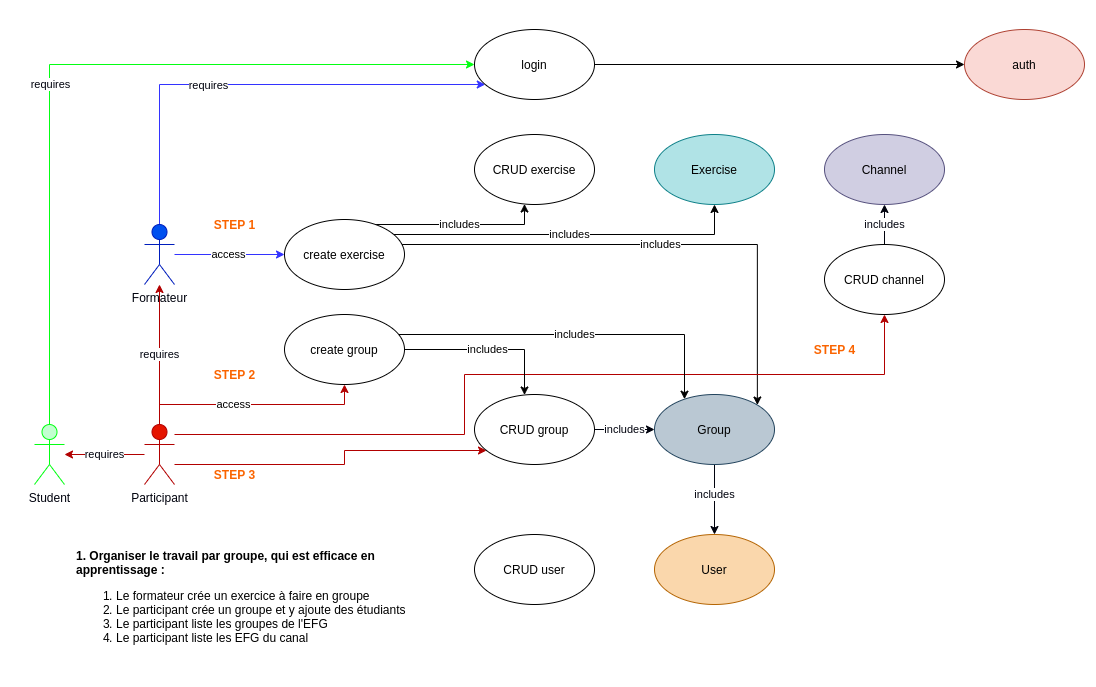

The diagram above was exported from draw.io. Its source (the exported page's mxGraphModel, read from the mxfile embedded in the PNG):
<mxGraphModel dx="3184" dy="2364" grid="1" gridSize="10" guides="1" tooltips="1" connect="1" arrows="1" fold="1" page="1" pageScale="1" pageWidth="850" pageHeight="1100" math="0" shadow="0">
  <root>
    <mxCell id="0" />
    <mxCell id="1" parent="0" />
    <mxCell id="kcc16ZzfIbuYTJM_AT6h-1" value="Exercise" style="ellipse;whiteSpace=wrap;html=1;fillColor=#b0e3e6;strokeColor=#0e8088;" vertex="1" parent="1">
      <mxGeometry x="210" y="-460" width="120" height="70" as="geometry" />
    </mxCell>
    <mxCell id="kcc16ZzfIbuYTJM_AT6h-2" value="&lt;div&gt;&lt;b&gt;&lt;span&gt;1. &lt;/span&gt;&lt;span&gt;Organiser le travail par groupe, qui est efficace en apprentissage :&lt;/span&gt;&lt;/b&gt;&lt;br&gt;&lt;/div&gt;&lt;blockquote style=&quot;margin: 0 0 0 40px ; border: none ; padding: 0px&quot;&gt;&lt;/blockquote&gt;&lt;ol&gt;&lt;li&gt;&lt;span&gt;Le formateur crée un exercice à faire en groupe&lt;/span&gt;&lt;/li&gt;&lt;li&gt;&lt;span&gt;Le participant crée un groupe et y ajoute des étudiants&lt;/span&gt;&lt;/li&gt;&lt;li&gt;&lt;span&gt;Le participant liste les groupes de l'EFG&lt;/span&gt;&lt;/li&gt;&lt;li&gt;&lt;span&gt;Le participant liste les EFG du canal&lt;/span&gt;&lt;/li&gt;&lt;/ol&gt;&lt;blockquote style=&quot;margin: 0 0 0 40px ; border: none ; padding: 0px&quot;&gt;&lt;/blockquote&gt;&lt;blockquote style=&quot;margin: 0 0 0 40px ; border: none ; padding: 0px&quot;&gt;&lt;/blockquote&gt;&lt;div&gt;&lt;br&gt;&lt;/div&gt;" style="text;html=1;strokeColor=none;fillColor=none;align=left;verticalAlign=middle;whiteSpace=wrap;rounded=0;" vertex="1" parent="1">
      <mxGeometry x="-370" y="-50" width="380" height="130" as="geometry" />
    </mxCell>
    <mxCell id="kcc16ZzfIbuYTJM_AT6h-30" value="access" style="edgeStyle=orthogonalEdgeStyle;rounded=0;orthogonalLoop=1;jettySize=auto;html=1;fillColor=#dae8fc;strokeColor=#3333FF;" edge="1" parent="1" source="kcc16ZzfIbuYTJM_AT6h-3" target="kcc16ZzfIbuYTJM_AT6h-4">
      <mxGeometry relative="1" as="geometry" />
    </mxCell>
    <mxCell id="kcc16ZzfIbuYTJM_AT6h-31" style="edgeStyle=orthogonalEdgeStyle;rounded=0;orthogonalLoop=1;jettySize=auto;html=1;fillColor=#dae8fc;strokeColor=#3333FF;" edge="1" parent="1" source="kcc16ZzfIbuYTJM_AT6h-3" target="kcc16ZzfIbuYTJM_AT6h-6">
      <mxGeometry relative="1" as="geometry">
        <Array as="points">
          <mxPoint x="-285" y="-510" />
        </Array>
      </mxGeometry>
    </mxCell>
    <mxCell id="kcc16ZzfIbuYTJM_AT6h-52" value="requires" style="edgeLabel;html=1;align=center;verticalAlign=middle;resizable=0;points=[];fontColor=#00020D;" vertex="1" connectable="0" parent="kcc16ZzfIbuYTJM_AT6h-31">
      <mxGeometry x="-0.1984" y="-2" relative="1" as="geometry">
        <mxPoint x="1" y="-2" as="offset" />
      </mxGeometry>
    </mxCell>
    <mxCell id="kcc16ZzfIbuYTJM_AT6h-3" value="Formateur" style="shape=umlActor;verticalLabelPosition=bottom;verticalAlign=top;html=1;outlineConnect=0;align=center;fillColor=#0050ef;strokeColor=#001DBC;fontColor=#00020D;" vertex="1" parent="1">
      <mxGeometry x="-300" y="-370" width="30" height="60" as="geometry" />
    </mxCell>
    <mxCell id="kcc16ZzfIbuYTJM_AT6h-36" value="includes" style="edgeStyle=orthogonalEdgeStyle;rounded=0;orthogonalLoop=1;jettySize=auto;html=1;" edge="1" parent="1" source="kcc16ZzfIbuYTJM_AT6h-4" target="kcc16ZzfIbuYTJM_AT6h-1">
      <mxGeometry relative="1" as="geometry">
        <Array as="points">
          <mxPoint x="270" y="-360" />
        </Array>
      </mxGeometry>
    </mxCell>
    <mxCell id="kcc16ZzfIbuYTJM_AT6h-38" value="includes" style="edgeStyle=orthogonalEdgeStyle;rounded=0;orthogonalLoop=1;jettySize=auto;html=1;" edge="1" parent="1" source="kcc16ZzfIbuYTJM_AT6h-4" target="kcc16ZzfIbuYTJM_AT6h-16">
      <mxGeometry relative="1" as="geometry">
        <Array as="points">
          <mxPoint x="80" y="-370" />
        </Array>
      </mxGeometry>
    </mxCell>
    <mxCell id="kcc16ZzfIbuYTJM_AT6h-39" value="includes" style="edgeStyle=orthogonalEdgeStyle;rounded=0;orthogonalLoop=1;jettySize=auto;html=1;entryX=1;entryY=0;entryDx=0;entryDy=0;" edge="1" parent="1" source="kcc16ZzfIbuYTJM_AT6h-4" target="kcc16ZzfIbuYTJM_AT6h-8">
      <mxGeometry relative="1" as="geometry">
        <Array as="points">
          <mxPoint x="313" y="-350" />
        </Array>
      </mxGeometry>
    </mxCell>
    <mxCell id="kcc16ZzfIbuYTJM_AT6h-4" value="create exercise" style="ellipse;whiteSpace=wrap;html=1;" vertex="1" parent="1">
      <mxGeometry x="-160" y="-375" width="120" height="70" as="geometry" />
    </mxCell>
    <mxCell id="kcc16ZzfIbuYTJM_AT6h-9" style="edgeStyle=orthogonalEdgeStyle;rounded=0;orthogonalLoop=1;jettySize=auto;html=1;" edge="1" parent="1" source="kcc16ZzfIbuYTJM_AT6h-6" target="kcc16ZzfIbuYTJM_AT6h-7">
      <mxGeometry relative="1" as="geometry" />
    </mxCell>
    <mxCell id="kcc16ZzfIbuYTJM_AT6h-6" value="login" style="ellipse;whiteSpace=wrap;html=1;" vertex="1" parent="1">
      <mxGeometry x="30" y="-565" width="120" height="70" as="geometry" />
    </mxCell>
    <mxCell id="kcc16ZzfIbuYTJM_AT6h-7" value="&lt;span style=&quot;font-weight: normal&quot;&gt;auth&lt;/span&gt;" style="ellipse;whiteSpace=wrap;html=1;fontStyle=1;fillColor=#fad9d5;strokeColor=#ae4132;" vertex="1" parent="1">
      <mxGeometry x="520" y="-565" width="120" height="70" as="geometry" />
    </mxCell>
    <mxCell id="kcc16ZzfIbuYTJM_AT6h-49" value="includes" style="edgeStyle=orthogonalEdgeStyle;rounded=0;orthogonalLoop=1;jettySize=auto;html=1;fontColor=#00020D;strokeColor=#00020D;" edge="1" parent="1" source="kcc16ZzfIbuYTJM_AT6h-8" target="kcc16ZzfIbuYTJM_AT6h-47">
      <mxGeometry x="-0.1429" relative="1" as="geometry">
        <mxPoint x="270" y="-90" as="sourcePoint" />
        <Array as="points" />
        <mxPoint as="offset" />
      </mxGeometry>
    </mxCell>
    <mxCell id="kcc16ZzfIbuYTJM_AT6h-8" value="Group" style="ellipse;whiteSpace=wrap;html=1;fillColor=#bac8d3;strokeColor=#23445d;" vertex="1" parent="1">
      <mxGeometry x="210" y="-200" width="120" height="70" as="geometry" />
    </mxCell>
    <mxCell id="kcc16ZzfIbuYTJM_AT6h-16" value="CRUD exercise" style="ellipse;whiteSpace=wrap;html=1;" vertex="1" parent="1">
      <mxGeometry x="30" y="-460" width="120" height="70" as="geometry" />
    </mxCell>
    <mxCell id="kcc16ZzfIbuYTJM_AT6h-22" style="edgeStyle=orthogonalEdgeStyle;rounded=0;orthogonalLoop=1;jettySize=auto;html=1;entryX=0;entryY=0.5;entryDx=0;entryDy=0;fillColor=#d5e8d4;strokeColor=#03FF13;" edge="1" parent="1" source="kcc16ZzfIbuYTJM_AT6h-19" target="kcc16ZzfIbuYTJM_AT6h-6">
      <mxGeometry relative="1" as="geometry">
        <Array as="points">
          <mxPoint x="-395" y="-530" />
        </Array>
      </mxGeometry>
    </mxCell>
    <mxCell id="kcc16ZzfIbuYTJM_AT6h-50" value="requires" style="edgeLabel;html=1;align=center;verticalAlign=middle;resizable=0;points=[];fontColor=#00020D;" vertex="1" connectable="0" parent="kcc16ZzfIbuYTJM_AT6h-22">
      <mxGeometry x="-0.1535" y="-4" relative="1" as="geometry">
        <mxPoint x="-4" y="-7.77" as="offset" />
      </mxGeometry>
    </mxCell>
    <mxCell id="kcc16ZzfIbuYTJM_AT6h-44" value="&lt;meta charset=&quot;utf-8&quot;&gt;&lt;span style=&quot;color: rgb(0, 0, 0); font-family: helvetica; font-size: 11px; font-style: normal; font-weight: 400; letter-spacing: normal; text-align: center; text-indent: 0px; text-transform: none; word-spacing: 0px; background-color: rgb(255, 255, 255); display: inline; float: none;&quot;&gt;access&lt;/span&gt;" style="edgeStyle=orthogonalEdgeStyle;rounded=0;orthogonalLoop=1;jettySize=auto;html=1;fillColor=#e51400;strokeColor=#B20000;" edge="1" parent="1" source="kcc16ZzfIbuYTJM_AT6h-18" target="kcc16ZzfIbuYTJM_AT6h-26">
      <mxGeometry x="-0.1556" relative="1" as="geometry">
        <Array as="points">
          <mxPoint x="-285" y="-190" />
          <mxPoint x="-100" y="-190" />
        </Array>
        <mxPoint as="offset" />
      </mxGeometry>
    </mxCell>
    <mxCell id="kcc16ZzfIbuYTJM_AT6h-53" value="requires" style="edgeStyle=orthogonalEdgeStyle;rounded=0;orthogonalLoop=1;jettySize=auto;html=1;strokeColor=#B20000;fontColor=#00020D;fillColor=#e51400;" edge="1" parent="1" source="kcc16ZzfIbuYTJM_AT6h-18" target="kcc16ZzfIbuYTJM_AT6h-3">
      <mxGeometry relative="1" as="geometry" />
    </mxCell>
    <mxCell id="kcc16ZzfIbuYTJM_AT6h-54" value="requires" style="edgeStyle=orthogonalEdgeStyle;rounded=0;orthogonalLoop=1;jettySize=auto;html=1;strokeColor=#B20000;fontColor=#00020D;fillColor=#e51400;" edge="1" parent="1" source="kcc16ZzfIbuYTJM_AT6h-18" target="kcc16ZzfIbuYTJM_AT6h-19">
      <mxGeometry relative="1" as="geometry" />
    </mxCell>
    <mxCell id="kcc16ZzfIbuYTJM_AT6h-59" style="edgeStyle=orthogonalEdgeStyle;rounded=0;orthogonalLoop=1;jettySize=auto;html=1;strokeColor=#B20000;fontColor=#00020D;fillColor=#e51400;" edge="1" parent="1" source="kcc16ZzfIbuYTJM_AT6h-18" target="kcc16ZzfIbuYTJM_AT6h-33">
      <mxGeometry relative="1" as="geometry">
        <mxPoint x="-269.9999999999998" y="-129.99551724137908" as="sourcePoint" />
        <mxPoint x="30.00002911985962" y="-144.27551724137908" as="targetPoint" />
        <Array as="points">
          <mxPoint x="-100" y="-130" />
          <mxPoint x="-100" y="-144" />
        </Array>
      </mxGeometry>
    </mxCell>
    <mxCell id="kcc16ZzfIbuYTJM_AT6h-66" style="edgeStyle=orthogonalEdgeStyle;rounded=0;orthogonalLoop=1;jettySize=auto;html=1;strokeColor=#B20000;fontColor=#FA6400;fillColor=#e51400;" edge="1" parent="1" source="kcc16ZzfIbuYTJM_AT6h-18" target="kcc16ZzfIbuYTJM_AT6h-62">
      <mxGeometry relative="1" as="geometry">
        <Array as="points">
          <mxPoint x="20" y="-160" />
          <mxPoint x="20" y="-220" />
          <mxPoint x="440" y="-220" />
        </Array>
      </mxGeometry>
    </mxCell>
    <mxCell id="kcc16ZzfIbuYTJM_AT6h-18" value="Participant" style="shape=umlActor;verticalLabelPosition=bottom;verticalAlign=top;html=1;outlineConnect=0;align=center;fillColor=#e51400;strokeColor=#B20000;fontColor=#00020D;" vertex="1" parent="1">
      <mxGeometry x="-300" y="-170" width="30" height="60" as="geometry" />
    </mxCell>
    <mxCell id="kcc16ZzfIbuYTJM_AT6h-19" value="Student" style="shape=umlActor;verticalLabelPosition=bottom;verticalAlign=top;html=1;outlineConnect=0;align=center;strokeColor=#03FF13;fillColor=#C2FFD0;fontColor=#00020D;" vertex="1" parent="1">
      <mxGeometry x="-410" y="-170" width="30" height="60" as="geometry" />
    </mxCell>
    <mxCell id="kcc16ZzfIbuYTJM_AT6h-34" value="includes" style="edgeStyle=orthogonalEdgeStyle;rounded=0;orthogonalLoop=1;jettySize=auto;html=1;" edge="1" parent="1" source="kcc16ZzfIbuYTJM_AT6h-26" target="kcc16ZzfIbuYTJM_AT6h-8">
      <mxGeometry relative="1" as="geometry">
        <Array as="points">
          <mxPoint x="240" y="-260" />
        </Array>
      </mxGeometry>
    </mxCell>
    <mxCell id="kcc16ZzfIbuYTJM_AT6h-35" value="includes" style="edgeStyle=orthogonalEdgeStyle;rounded=0;orthogonalLoop=1;jettySize=auto;html=1;" edge="1" parent="1" source="kcc16ZzfIbuYTJM_AT6h-26" target="kcc16ZzfIbuYTJM_AT6h-33">
      <mxGeometry relative="1" as="geometry">
        <Array as="points">
          <mxPoint x="80" y="-245" />
        </Array>
      </mxGeometry>
    </mxCell>
    <mxCell id="kcc16ZzfIbuYTJM_AT6h-26" value="create group" style="ellipse;whiteSpace=wrap;html=1;" vertex="1" parent="1">
      <mxGeometry x="-160" y="-280" width="120" height="70" as="geometry" />
    </mxCell>
    <mxCell id="kcc16ZzfIbuYTJM_AT6h-61" value="includes" style="edgeStyle=orthogonalEdgeStyle;rounded=0;orthogonalLoop=1;jettySize=auto;html=1;fontColor=#00020D;strokeColor=#00020D;" edge="1" parent="1" source="kcc16ZzfIbuYTJM_AT6h-33" target="kcc16ZzfIbuYTJM_AT6h-8">
      <mxGeometry relative="1" as="geometry" />
    </mxCell>
    <mxCell id="kcc16ZzfIbuYTJM_AT6h-33" value="CRUD group" style="ellipse;whiteSpace=wrap;html=1;" vertex="1" parent="1">
      <mxGeometry x="30" y="-200" width="120" height="70" as="geometry" />
    </mxCell>
    <mxCell id="kcc16ZzfIbuYTJM_AT6h-46" value="CRUD user" style="ellipse;whiteSpace=wrap;html=1;" vertex="1" parent="1">
      <mxGeometry x="30" y="-60" width="120" height="70" as="geometry" />
    </mxCell>
    <mxCell id="kcc16ZzfIbuYTJM_AT6h-47" value="User" style="ellipse;whiteSpace=wrap;html=1;fillColor=#fad7ac;strokeColor=#b46504;" vertex="1" parent="1">
      <mxGeometry x="210" y="-60" width="120" height="70" as="geometry" />
    </mxCell>
    <mxCell id="kcc16ZzfIbuYTJM_AT6h-56" value="&lt;b&gt;STEP 1&lt;/b&gt;" style="text;html=1;align=center;verticalAlign=middle;resizable=0;points=[];autosize=1;fontColor=#FA6400;" vertex="1" parent="1">
      <mxGeometry x="-240" y="-380" width="60" height="20" as="geometry" />
    </mxCell>
    <mxCell id="kcc16ZzfIbuYTJM_AT6h-57" value="&lt;b&gt;STEP 2&lt;/b&gt;" style="text;html=1;align=center;verticalAlign=middle;resizable=0;points=[];autosize=1;fontColor=#FA6400;" vertex="1" parent="1">
      <mxGeometry x="-240" y="-230" width="60" height="20" as="geometry" />
    </mxCell>
    <mxCell id="kcc16ZzfIbuYTJM_AT6h-58" value="&lt;b&gt;STEP 3&lt;/b&gt;" style="text;html=1;align=center;verticalAlign=middle;resizable=0;points=[];autosize=1;fontColor=#FA6400;" vertex="1" parent="1">
      <mxGeometry x="-240" y="-130" width="60" height="20" as="geometry" />
    </mxCell>
    <mxCell id="kcc16ZzfIbuYTJM_AT6h-68" value="includes" style="edgeStyle=orthogonalEdgeStyle;rounded=0;orthogonalLoop=1;jettySize=auto;html=1;strokeColor=#00020D;fontColor=#00020D;" edge="1" parent="1" source="kcc16ZzfIbuYTJM_AT6h-62" target="kcc16ZzfIbuYTJM_AT6h-63">
      <mxGeometry relative="1" as="geometry" />
    </mxCell>
    <mxCell id="kcc16ZzfIbuYTJM_AT6h-62" value="CRUD channel" style="ellipse;whiteSpace=wrap;html=1;" vertex="1" parent="1">
      <mxGeometry x="380" y="-350" width="120" height="70" as="geometry" />
    </mxCell>
    <mxCell id="kcc16ZzfIbuYTJM_AT6h-63" value="Channel" style="ellipse;whiteSpace=wrap;html=1;fillColor=#d0cee2;strokeColor=#56517e;" vertex="1" parent="1">
      <mxGeometry x="380" y="-460" width="120" height="70" as="geometry" />
    </mxCell>
    <mxCell id="kcc16ZzfIbuYTJM_AT6h-64" value="&lt;b&gt;STEP 4&lt;/b&gt;" style="text;html=1;align=center;verticalAlign=middle;resizable=0;points=[];autosize=1;fontColor=#FA6400;" vertex="1" parent="1">
      <mxGeometry x="360" y="-255" width="60" height="20" as="geometry" />
    </mxCell>
  </root>
</mxGraphModel>